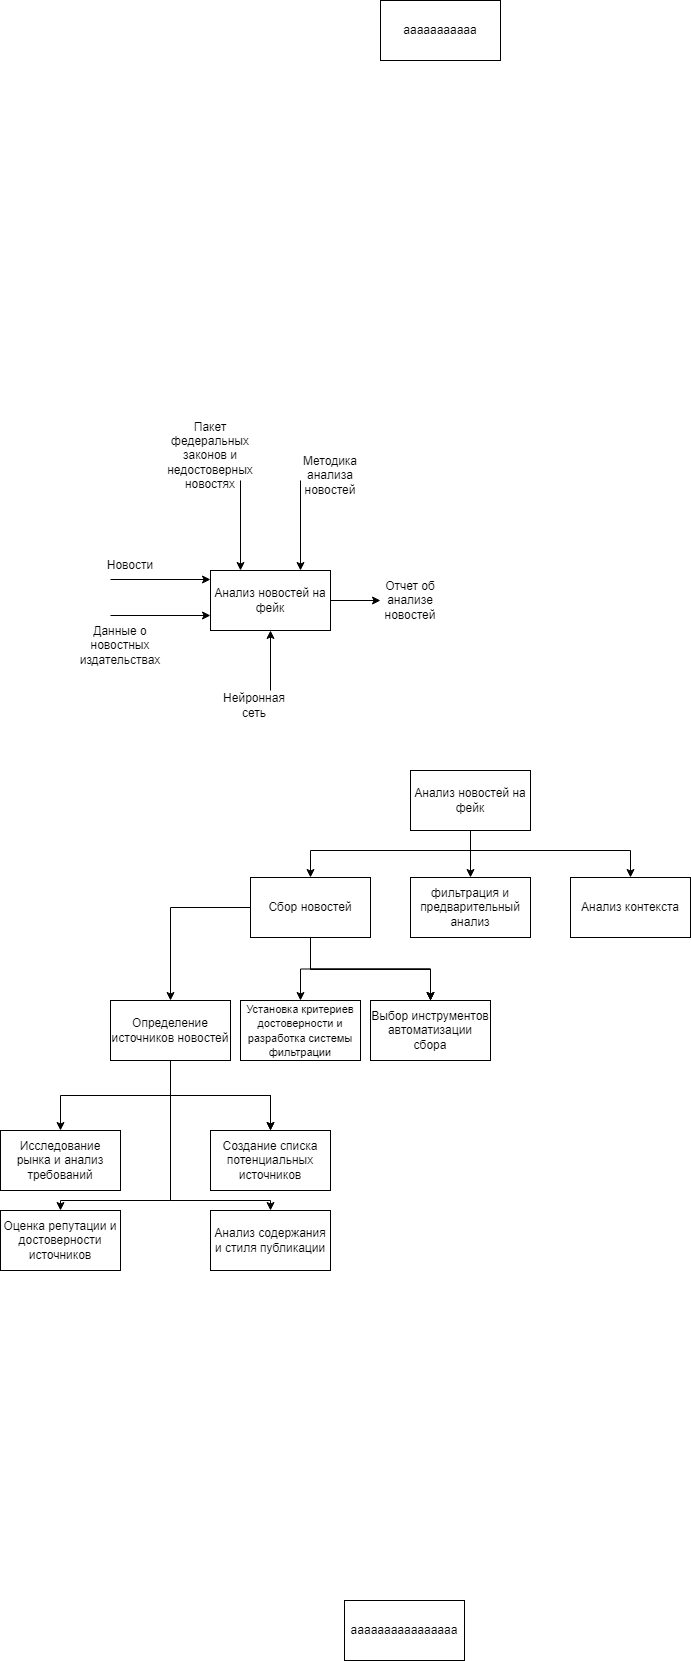

The diagram above was exported from draw.io. Its source (the exported page's mxGraphModel, read from the mxfile embedded in the PNG):
<mxGraphModel dx="2253" dy="4300" grid="1" gridSize="10" guides="1" tooltips="1" connect="1" arrows="1" fold="1" page="1" pageScale="1" pageWidth="827" pageHeight="1169" math="0" shadow="0">
  <root>
    <mxCell id="0" />
    <mxCell id="1" parent="0" />
    <mxCell id="4QP3cJq7AzZ636C2ZLHw-1" value="Анализ новостей на фейк" style="rounded=0;whiteSpace=wrap;html=1;" parent="1" vertex="1">
      <mxGeometry x="160" y="-2120" width="120" height="60" as="geometry" />
    </mxCell>
    <mxCell id="4QP3cJq7AzZ636C2ZLHw-2" value="" style="endArrow=classic;html=1;rounded=0;" parent="1" edge="1">
      <mxGeometry width="50" height="50" relative="1" as="geometry">
        <mxPoint x="60" y="-2111" as="sourcePoint" />
        <mxPoint x="160" y="-2111" as="targetPoint" />
      </mxGeometry>
    </mxCell>
    <mxCell id="4QP3cJq7AzZ636C2ZLHw-3" value="Новости" style="text;html=1;strokeColor=none;fillColor=none;align=center;verticalAlign=middle;whiteSpace=wrap;rounded=0;" parent="1" vertex="1">
      <mxGeometry x="50" y="-2140" width="60" height="30" as="geometry" />
    </mxCell>
    <mxCell id="4QP3cJq7AzZ636C2ZLHw-5" value="" style="endArrow=classic;html=1;rounded=0;entryX=0.5;entryY=0;entryDx=0;entryDy=0;" parent="1" edge="1">
      <mxGeometry width="50" height="50" relative="1" as="geometry">
        <mxPoint x="250" y="-2210" as="sourcePoint" />
        <mxPoint x="250" y="-2120" as="targetPoint" />
      </mxGeometry>
    </mxCell>
    <mxCell id="4QP3cJq7AzZ636C2ZLHw-6" value="Методика анализа новостей" style="text;html=1;strokeColor=none;fillColor=none;align=center;verticalAlign=middle;whiteSpace=wrap;rounded=0;" parent="1" vertex="1">
      <mxGeometry x="250" y="-2230" width="60" height="30" as="geometry" />
    </mxCell>
    <mxCell id="4QP3cJq7AzZ636C2ZLHw-7" value="" style="endArrow=classic;html=1;rounded=0;entryX=0;entryY=0.75;entryDx=0;entryDy=0;" parent="1" edge="1">
      <mxGeometry width="50" height="50" relative="1" as="geometry">
        <mxPoint x="60" y="-2075" as="sourcePoint" />
        <mxPoint x="160" y="-2075" as="targetPoint" />
      </mxGeometry>
    </mxCell>
    <mxCell id="4QP3cJq7AzZ636C2ZLHw-8" value="Данные о новостных издательствах" style="text;html=1;strokeColor=none;fillColor=none;align=center;verticalAlign=middle;whiteSpace=wrap;rounded=0;" parent="1" vertex="1">
      <mxGeometry x="40" y="-2060" width="60" height="30" as="geometry" />
    </mxCell>
    <mxCell id="4QP3cJq7AzZ636C2ZLHw-9" value="" style="endArrow=classic;html=1;rounded=0;entryX=0.5;entryY=1;entryDx=0;entryDy=0;" parent="1" target="4QP3cJq7AzZ636C2ZLHw-1" edge="1">
      <mxGeometry width="50" height="50" relative="1" as="geometry">
        <mxPoint x="220" y="-2000" as="sourcePoint" />
        <mxPoint x="245" y="-2050" as="targetPoint" />
      </mxGeometry>
    </mxCell>
    <mxCell id="4QP3cJq7AzZ636C2ZLHw-10" value="Нейронная сеть" style="text;html=1;strokeColor=none;fillColor=none;align=center;verticalAlign=middle;whiteSpace=wrap;rounded=0;" parent="1" vertex="1">
      <mxGeometry x="174" y="-2000" width="60" height="30" as="geometry" />
    </mxCell>
    <mxCell id="4QP3cJq7AzZ636C2ZLHw-11" value="" style="endArrow=classic;html=1;rounded=0;exitX=1;exitY=0.5;exitDx=0;exitDy=0;" parent="1" source="4QP3cJq7AzZ636C2ZLHw-1" target="4QP3cJq7AzZ636C2ZLHw-12" edge="1">
      <mxGeometry width="50" height="50" relative="1" as="geometry">
        <mxPoint x="310" y="-2070" as="sourcePoint" />
        <mxPoint x="360" y="-2090" as="targetPoint" />
      </mxGeometry>
    </mxCell>
    <mxCell id="4QP3cJq7AzZ636C2ZLHw-12" value="Отчет об анализе новостей" style="text;html=1;strokeColor=none;fillColor=none;align=center;verticalAlign=middle;whiteSpace=wrap;rounded=0;" parent="1" vertex="1">
      <mxGeometry x="330" y="-2105" width="60" height="30" as="geometry" />
    </mxCell>
    <mxCell id="4QP3cJq7AzZ636C2ZLHw-13" value="" style="endArrow=classic;html=1;rounded=0;entryX=0.25;entryY=0;entryDx=0;entryDy=0;" parent="1" target="4QP3cJq7AzZ636C2ZLHw-1" edge="1">
      <mxGeometry width="50" height="50" relative="1" as="geometry">
        <mxPoint x="190" y="-2210" as="sourcePoint" />
        <mxPoint x="210" y="-2190" as="targetPoint" />
      </mxGeometry>
    </mxCell>
    <mxCell id="4QP3cJq7AzZ636C2ZLHw-14" value="Пакет федеральных законов и недостоверных новостях" style="text;html=1;strokeColor=none;fillColor=none;align=center;verticalAlign=middle;whiteSpace=wrap;rounded=0;" parent="1" vertex="1">
      <mxGeometry x="130" y="-2250" width="60" height="30" as="geometry" />
    </mxCell>
    <mxCell id="4QP3cJq7AzZ636C2ZLHw-15" value="Анализ новостей на фейк" style="rounded=0;whiteSpace=wrap;html=1;" parent="1" vertex="1">
      <mxGeometry x="360" y="-1920" width="120" height="60" as="geometry" />
    </mxCell>
    <mxCell id="4QP3cJq7AzZ636C2ZLHw-24" value="" style="edgeStyle=orthogonalEdgeStyle;rounded=0;orthogonalLoop=1;jettySize=auto;html=1;" parent="1" source="4QP3cJq7AzZ636C2ZLHw-16" target="4QP3cJq7AzZ636C2ZLHw-23" edge="1">
      <mxGeometry relative="1" as="geometry" />
    </mxCell>
    <mxCell id="4QP3cJq7AzZ636C2ZLHw-26" value="" style="edgeStyle=orthogonalEdgeStyle;rounded=0;orthogonalLoop=1;jettySize=auto;html=1;" parent="1" source="4QP3cJq7AzZ636C2ZLHw-16" target="4QP3cJq7AzZ636C2ZLHw-25" edge="1">
      <mxGeometry relative="1" as="geometry" />
    </mxCell>
    <mxCell id="4QP3cJq7AzZ636C2ZLHw-27" value="" style="edgeStyle=orthogonalEdgeStyle;rounded=0;orthogonalLoop=1;jettySize=auto;html=1;" parent="1" source="4QP3cJq7AzZ636C2ZLHw-16" target="4QP3cJq7AzZ636C2ZLHw-25" edge="1">
      <mxGeometry relative="1" as="geometry" />
    </mxCell>
    <mxCell id="4QP3cJq7AzZ636C2ZLHw-28" value="" style="edgeStyle=orthogonalEdgeStyle;rounded=0;orthogonalLoop=1;jettySize=auto;html=1;" parent="1" source="4QP3cJq7AzZ636C2ZLHw-16" target="4QP3cJq7AzZ636C2ZLHw-25" edge="1">
      <mxGeometry relative="1" as="geometry">
        <Array as="points">
          <mxPoint x="260" y="-1721" />
          <mxPoint x="380" y="-1721" />
        </Array>
      </mxGeometry>
    </mxCell>
    <mxCell id="4QP3cJq7AzZ636C2ZLHw-30" value="" style="edgeStyle=orthogonalEdgeStyle;rounded=0;orthogonalLoop=1;jettySize=auto;html=1;" parent="1" source="4QP3cJq7AzZ636C2ZLHw-16" target="4QP3cJq7AzZ636C2ZLHw-29" edge="1">
      <mxGeometry relative="1" as="geometry" />
    </mxCell>
    <mxCell id="4QP3cJq7AzZ636C2ZLHw-16" value="Сбор новостей" style="rounded=0;whiteSpace=wrap;html=1;" parent="1" vertex="1">
      <mxGeometry x="200" y="-1813" width="120" height="60" as="geometry" />
    </mxCell>
    <mxCell id="4QP3cJq7AzZ636C2ZLHw-17" value="фильтрация и предварительный анализ" style="rounded=0;whiteSpace=wrap;html=1;" parent="1" vertex="1">
      <mxGeometry x="360" y="-1813" width="120" height="60" as="geometry" />
    </mxCell>
    <mxCell id="4QP3cJq7AzZ636C2ZLHw-18" value="Анализ контекста" style="rounded=0;whiteSpace=wrap;html=1;" parent="1" vertex="1">
      <mxGeometry x="520" y="-1813" width="120" height="60" as="geometry" />
    </mxCell>
    <mxCell id="4QP3cJq7AzZ636C2ZLHw-19" value="" style="endArrow=classic;html=1;rounded=0;exitX=0.5;exitY=1;exitDx=0;exitDy=0;entryX=0.5;entryY=0;entryDx=0;entryDy=0;" parent="1" source="4QP3cJq7AzZ636C2ZLHw-15" target="4QP3cJq7AzZ636C2ZLHw-17" edge="1">
      <mxGeometry width="50" height="50" relative="1" as="geometry">
        <mxPoint x="340" y="-1650" as="sourcePoint" />
        <mxPoint x="390" y="-1700" as="targetPoint" />
      </mxGeometry>
    </mxCell>
    <mxCell id="4QP3cJq7AzZ636C2ZLHw-20" value="" style="endArrow=classic;html=1;rounded=0;exitX=0.5;exitY=1;exitDx=0;exitDy=0;entryX=0.5;entryY=0;entryDx=0;entryDy=0;" parent="1" source="4QP3cJq7AzZ636C2ZLHw-15" target="4QP3cJq7AzZ636C2ZLHw-16" edge="1">
      <mxGeometry width="50" height="50" relative="1" as="geometry">
        <mxPoint x="260" y="-1800" as="sourcePoint" />
        <mxPoint x="310" y="-1850" as="targetPoint" />
        <Array as="points">
          <mxPoint x="420" y="-1840" />
          <mxPoint x="260" y="-1840" />
        </Array>
      </mxGeometry>
    </mxCell>
    <mxCell id="4QP3cJq7AzZ636C2ZLHw-21" value="" style="endArrow=classic;html=1;rounded=0;exitX=0.5;exitY=1;exitDx=0;exitDy=0;entryX=0.5;entryY=0;entryDx=0;entryDy=0;" parent="1" source="4QP3cJq7AzZ636C2ZLHw-15" target="4QP3cJq7AzZ636C2ZLHw-18" edge="1">
      <mxGeometry width="50" height="50" relative="1" as="geometry">
        <mxPoint x="530" y="-1850" as="sourcePoint" />
        <mxPoint x="370" y="-1803" as="targetPoint" />
        <Array as="points">
          <mxPoint x="420" y="-1840" />
          <mxPoint x="580" y="-1840" />
        </Array>
      </mxGeometry>
    </mxCell>
    <mxCell id="VOOP1hzGVFi3AThWk544-2" value="" style="edgeStyle=orthogonalEdgeStyle;rounded=0;orthogonalLoop=1;jettySize=auto;html=1;" edge="1" parent="1" source="4QP3cJq7AzZ636C2ZLHw-23" target="VOOP1hzGVFi3AThWk544-1">
      <mxGeometry relative="1" as="geometry" />
    </mxCell>
    <mxCell id="VOOP1hzGVFi3AThWk544-4" value="" style="edgeStyle=orthogonalEdgeStyle;rounded=0;orthogonalLoop=1;jettySize=auto;html=1;" edge="1" parent="1" source="4QP3cJq7AzZ636C2ZLHw-23" target="VOOP1hzGVFi3AThWk544-3">
      <mxGeometry relative="1" as="geometry" />
    </mxCell>
    <mxCell id="VOOP1hzGVFi3AThWk544-5" value="" style="edgeStyle=orthogonalEdgeStyle;rounded=0;orthogonalLoop=1;jettySize=auto;html=1;" edge="1" parent="1" source="4QP3cJq7AzZ636C2ZLHw-23" target="VOOP1hzGVFi3AThWk544-3">
      <mxGeometry relative="1" as="geometry" />
    </mxCell>
    <mxCell id="VOOP1hzGVFi3AThWk544-7" value="" style="edgeStyle=orthogonalEdgeStyle;rounded=0;orthogonalLoop=1;jettySize=auto;html=1;" edge="1" parent="1" source="4QP3cJq7AzZ636C2ZLHw-23" target="VOOP1hzGVFi3AThWk544-6">
      <mxGeometry relative="1" as="geometry">
        <Array as="points">
          <mxPoint x="120" y="-1490" />
          <mxPoint x="10" y="-1490" />
        </Array>
      </mxGeometry>
    </mxCell>
    <mxCell id="VOOP1hzGVFi3AThWk544-9" value="" style="edgeStyle=orthogonalEdgeStyle;rounded=0;orthogonalLoop=1;jettySize=auto;html=1;" edge="1" parent="1" source="4QP3cJq7AzZ636C2ZLHw-23" target="VOOP1hzGVFi3AThWk544-8">
      <mxGeometry relative="1" as="geometry">
        <Array as="points">
          <mxPoint x="120" y="-1490" />
          <mxPoint x="220" y="-1490" />
        </Array>
      </mxGeometry>
    </mxCell>
    <mxCell id="4QP3cJq7AzZ636C2ZLHw-23" value="Определение источников новостей" style="rounded=0;whiteSpace=wrap;html=1;" parent="1" vertex="1">
      <mxGeometry x="60" y="-1690" width="120" height="60" as="geometry" />
    </mxCell>
    <mxCell id="4QP3cJq7AzZ636C2ZLHw-25" value="Выбор инструментов автоматизации сбора" style="rounded=0;whiteSpace=wrap;html=1;" parent="1" vertex="1">
      <mxGeometry x="320" y="-1690" width="120" height="60" as="geometry" />
    </mxCell>
    <mxCell id="4QP3cJq7AzZ636C2ZLHw-29" value="&lt;font style=&quot;font-size: 11px;&quot;&gt;Установка критериев достоверности и разработка системы фильтрации&lt;/font&gt;" style="rounded=0;whiteSpace=wrap;html=1;" parent="1" vertex="1">
      <mxGeometry x="190" y="-1690" width="120" height="60" as="geometry" />
    </mxCell>
    <mxCell id="VOOP1hzGVFi3AThWk544-1" value="Исследование рынка и анализ требований" style="rounded=0;whiteSpace=wrap;html=1;" vertex="1" parent="1">
      <mxGeometry x="-50" y="-1560" width="120" height="60" as="geometry" />
    </mxCell>
    <mxCell id="VOOP1hzGVFi3AThWk544-3" value="Создание списка потенциальных источников" style="rounded=0;whiteSpace=wrap;html=1;" vertex="1" parent="1">
      <mxGeometry x="160" y="-1560" width="120" height="60" as="geometry" />
    </mxCell>
    <mxCell id="VOOP1hzGVFi3AThWk544-6" value="Оценка репутации и достоверности источников" style="rounded=0;whiteSpace=wrap;html=1;" vertex="1" parent="1">
      <mxGeometry x="-50" y="-1480" width="120" height="60" as="geometry" />
    </mxCell>
    <mxCell id="VOOP1hzGVFi3AThWk544-8" value="Анализ содержания и стиля публикации" style="rounded=0;whiteSpace=wrap;html=1;" vertex="1" parent="1">
      <mxGeometry x="160" y="-1480" width="120" height="60" as="geometry" />
    </mxCell>
    <mxCell id="VOOP1hzGVFi3AThWk544-10" value="аааааааааааааааа" style="rounded=0;whiteSpace=wrap;html=1;" vertex="1" parent="1">
      <mxGeometry x="294" y="-1090" width="120" height="60" as="geometry" />
    </mxCell>
    <mxCell id="VOOP1hzGVFi3AThWk544-11" value="ааааааааааа" style="rounded=0;whiteSpace=wrap;html=1;" vertex="1" parent="1">
      <mxGeometry x="330" y="-2690" width="120" height="60" as="geometry" />
    </mxCell>
  </root>
</mxGraphModel>